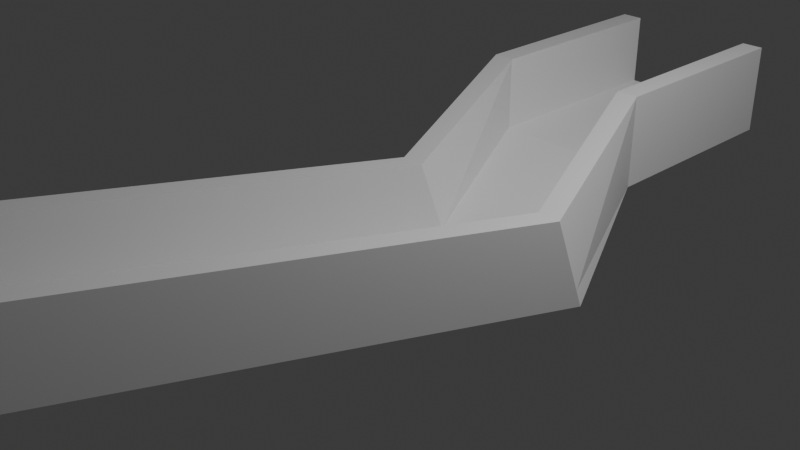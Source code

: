 # Source: FlatWallsCurve.blend  (saved by Blender 4.4.30; exported with 4.5.12 LTS)
import bpy
from mathutils import Matrix  # noqa: F401  (used for matrix-valued properties, if any)

bpy.ops.wm.read_factory_settings(use_empty=True)
scene = bpy.context.scene
scene.name = 'Scene'

# ---- collections
col_collection = bpy.data.collections.new('Collection'); scene.collection.children.link(col_collection)

# ---- materials (node trees are filled in below, after node groups)
mat_material = bpy.data.materials.new('Material')
mat_material.alpha_threshold = 0.0
mat_material.roughness = 0.5
mat_material.line_color = (0.0, 0.0, 0.0, 1.0)

# ---- material node trees
mat_material.use_nodes = True; mat_material.node_tree.nodes.clear()
_N = mat_material.node_tree.nodes; _L = mat_material.node_tree.links
n0 = _N.new('ShaderNodeOutputMaterial'); n0.name = 'Material Output'; n0.location = (300, 300)
n1 = _N.new('ShaderNodeBsdfPrincipled'); n1.name = 'Principled BSDF'; n1.location = (10, 300)
n1.inputs[3].default_value = 1.45
_L.new(n1.outputs[0], n0.inputs[0])
n0.is_active_output = True

# ---- world
world_world = bpy.data.worlds.new('World'); scene.world = world_world
world_world.use_nodes = True; world_world.node_tree.nodes.clear()
_N = world_world.node_tree.nodes; _L = world_world.node_tree.links
n0 = _N.new('ShaderNodeOutputWorld'); n0.name = 'World Output'; n0.location = (300, 300)
n1 = _N.new('ShaderNodeBackground'); n1.name = 'Background'; n1.location = (10, 300)
n1.inputs[0].default_value = (0.05088, 0.05088, 0.05088, 1.0)
_L.new(n1.outputs[0], n0.inputs[0])
n0.is_active_output = True
world_world.color = (0.05088, 0.05088, 0.05088)
world_world.sun_shadow_jitter_overblur = 0.0

# ---- cameras
cam_camera = bpy.data.cameras.new('Camera')
cam_camera.clip_end = 100.0
cam_camera.ortho_scale = 7.314

# ---- lights
light_light = bpy.data.lights.new('Light', 'POINT')
light_light.energy = 1000.0
light_light.shadow_soft_size = 0.1

# ---- meshes
me_cube = bpy.data.meshes.new('Cube')
me_cube.from_pydata([(1.0, 1.0, 1.0), (1.0, 1.0, -1.0), (0.2529, -1.049, 3.244), (0.2699, -1.038, 1.421), (-1.0, 1.0, 1.0), (-1.0, 1.0, -1.0), (-1.747, -1.049, 3.244), (-1.73, -1.038, 1.421), (0.0, 1.0, -1.0), (-0.7471, -1.049, 3.244), (-0.7301, -1.038, 1.421), (0.0, 1.0, 1.0), (-0.2301, -1.038, 1.421), (0.5, 1.0, 1.0), (0.5, 1.0, -1.0), (-0.2471, -1.049, 3.244), (0.01986, -1.038, 1.421), (0.75, 1.0, 1.0), (0.75, 1.0, -1.0), (0.002915, -1.049, 3.244), (-0.5, 1.0, -1.0), (-1.247, -1.049, 3.244), (-1.23, -1.038, 1.421), (-0.5, 1.0, 1.0), (-0.75, 1.0, -1.0), (-1.497, -1.049, 3.244), (-1.48, -1.038, 1.421), (-0.75, 1.0, 1.0), (-1.569, -1.096, 10.94), (-1.819, -1.096, 10.94), (1.0, 1.0, 9.447), (0.1813, -1.096, 10.94), (-1.0, 1.0, 9.447), (0.75, 1.0, 9.447), (-0.06865, -1.096, 10.94), (-0.75, 1.0, 9.447), (-0.001226, 0.08851, -3.486), (1.982, 0.07746, -1.663), (-0.01817, 0.07746, -1.663), (1.999, 0.08851, -3.486), (0.9988, 0.08851, -3.486), (0.9818, 0.07746, -1.663), (1.482, 0.07746, -1.663), (1.499, 0.08851, -3.486), (1.732, 0.07746, -1.663), (1.749, 0.08851, -3.486), (0.4988, 0.08851, -3.486), (0.4818, 0.07746, -1.663), (0.2488, 0.08851, -3.486), (0.2318, 0.07746, -1.663), (1.91, 0.03081, 6.036), (-0.08974, 0.03081, 6.036), (1.66, 0.03081, 6.036), (0.1603, 0.03081, 6.036), (-1.0, 0.5, 1.0), (1.0, 0.5, -1.0), (-1.0, 0.5, 9.447), (-1.0, 0.5, -1.0), (1.0, 0.5, 1.0), (0.0, 0.5, -1.0), (0.0, 0.5, 1.0), (0.5, 0.5, 1.0), (0.5, 0.5, -1.0), (0.75, 0.5, 1.0), (0.75, 0.5, -1.0), (-0.5, 0.5, -1.0), (-0.5, 0.5, 1.0), (-0.75, 0.5, -1.0), (-0.75, 0.5, 1.0), (1.0, 0.5, 9.447), (0.75, 0.5, 9.447), (-0.75, 0.5, 9.447), (-0.8657, -0.475, -1.032), (1.117, -0.486, 0.7907), (0.1343, -0.475, -1.032), (0.1174, -0.486, 0.7907), (0.6174, -0.486, 0.7907), (0.6343, -0.475, -1.032), (0.8674, -0.486, 0.7907), (0.8843, -0.475, -1.032), (-0.3657, -0.475, -1.032), (-0.3826, -0.486, 0.7907), (-0.6157, -0.475, -1.032), (-0.6326, -0.486, 0.7907), (1.046, -0.5326, 8.489), (0.7958, -0.5326, 8.489), (-0.7042, -0.5326, 8.489), (-0.8826, -0.486, 0.7907), (1.134, -0.475, -1.032), (-0.9542, -0.5326, 8.489), (-1.298, -0.7567, 0.1946), (0.6851, -0.7677, 2.017), (-0.2979, -0.7567, 0.1946), (-0.3149, -0.7677, 2.017), (0.1851, -0.7677, 2.017), (0.2021, -0.7567, 0.1946), (0.4351, -0.7677, 2.017), (0.4521, -0.7567, 0.1946), (-0.7979, -0.7567, 0.1946), (-0.8149, -0.7677, 2.017), (-1.048, -0.7567, 0.1946), (-1.065, -0.7677, 2.017), (0.6136, -0.8144, 9.716), (0.3636, -0.8144, 9.716), (-1.136, -0.8144, 9.716), (-1.315, -0.7677, 2.017), (0.7021, -0.7567, 0.1946), (-1.386, -0.8144, 9.716), (-1.0, 0.75, 1.0), (1.0, 0.75, -1.0), (-1.0, 0.75, 9.447), (-1.0, 0.75, -1.0), (1.0, 0.75, 1.0), (0.0, 0.75, -1.0), (0.0, 0.75, 1.0), (0.5, 0.75, 1.0), (0.5, 0.75, -1.0), (0.75, 0.75, 1.0), (0.75, 0.75, -1.0), (-0.5, 0.75, -1.0), (-0.5, 0.75, 1.0), (-0.75, 0.75, -1.0), (-0.75, 0.75, 1.0), (1.0, 0.75, 9.447), (0.75, 0.75, 9.447), (-0.75, 0.75, 9.447)], [], [(96, 19, 34, 103), (26, 25, 6, 7), (111, 108, 4, 5), (97, 106, 3, 16), (106, 91, 2, 3), (18, 17, 0, 1), (20, 23, 11, 8), (98, 92, 10, 22), (12, 15, 9, 10), (94, 93, 9, 15), (96, 94, 15, 19), (16, 19, 15, 12), (8, 11, 13, 14), (92, 95, 12, 10), (3, 2, 19, 16), (6, 25, 28, 29), (14, 13, 17, 18), (95, 97, 16, 12), (100, 98, 22, 26), (24, 27, 23, 20), (10, 9, 21, 22), (93, 99, 21, 9), (5, 4, 27, 24), (90, 100, 26, 7), (22, 21, 25, 26), (99, 101, 25, 21), (104, 107, 29, 28), (102, 103, 34, 31), (19, 2, 31, 34), (105, 6, 29, 107), (122, 27, 35, 125), (112, 0, 30, 123), (27, 4, 32, 35), (0, 17, 33, 30), (73, 37, 50, 84), (83, 49, 53, 86), (54, 38, 51, 56), (69, 70, 52, 50), (71, 56, 51, 53), (66, 68, 49, 47), (57, 67, 48, 36), (60, 66, 47, 41), (67, 65, 46, 48), (62, 64, 45, 43), (59, 62, 43, 40), (63, 61, 42, 44), (61, 60, 41, 42), (65, 59, 40, 46), (55, 58, 37, 39), (64, 55, 39, 45), (72, 87, 38, 36), (63, 44, 52, 70), (117, 63, 70, 124), (118, 109, 55, 64), (109, 112, 58, 55), (119, 113, 59, 65), (115, 114, 60, 61), (117, 115, 61, 63), (113, 116, 62, 59), (116, 118, 64, 62), (121, 119, 65, 67), (114, 120, 66, 60), (111, 121, 67, 57), (120, 122, 68, 66), (125, 110, 56, 71), (123, 124, 70, 69), (108, 54, 56, 110), (37, 58, 69, 50), (49, 68, 71, 53), (36, 38, 54, 57), (90, 105, 87, 72), (101, 83, 86, 104), (91, 73, 84, 102), (38, 87, 89, 51), (50, 52, 85, 84), (53, 51, 89, 86), (47, 49, 83, 81), (36, 48, 82, 72), (41, 47, 81, 75), (48, 46, 80, 82), (43, 45, 79, 77), (40, 43, 77, 74), (44, 42, 76, 78), (42, 41, 75, 76), (46, 40, 74, 80), (39, 37, 73, 88), (45, 39, 88, 79), (44, 78, 85, 52), (2, 91, 102, 31), (25, 101, 104, 28), (7, 6, 105, 90), (87, 105, 107, 89), (84, 85, 103, 102), (86, 89, 107, 104), (81, 83, 101, 99), (72, 82, 100, 90), (75, 81, 99, 93), (82, 80, 98, 100), (77, 79, 97, 95), (74, 77, 95, 92), (78, 76, 94, 96), (76, 75, 93, 94), (80, 74, 92, 98), (88, 73, 91, 106), (79, 88, 106, 97), (78, 96, 103, 85), (4, 108, 110, 32), (30, 33, 124, 123), (35, 32, 110, 125), (23, 27, 122, 120), (5, 24, 121, 111), (11, 23, 120, 114), (24, 20, 119, 121), (14, 18, 118, 116), (8, 14, 116, 113), (17, 13, 115, 117), (13, 11, 114, 115), (20, 8, 113, 119), (1, 0, 112, 109), (18, 1, 109, 118), (17, 117, 124, 33), (58, 112, 123, 69), (68, 122, 125, 71), (57, 54, 108, 111)])
_uv = me_cube.uv_layers.new(name='UVMap')
_uv.uv.foreach_set('vector', [0.6562, 0.7188, 0.6562, 0.75, 0.6562, 0.75, 0.6562, 0.7188, 0.375, 0.9688, 0.625, 0.9688, 0.625, 1.0, 0.375, 1.0, 0.375, 0.2188, 0.625, 0.2188, 0.625, 0.25, 0.375, 0.25, 0.3438, 0.7188, 0.375, 0.7188, 0.375, 0.75, 0.3438, 0.75, 0.375, 0.7188, 0.625, 0.7188, 0.625, 0.75, 0.375, 0.75, 0.375, 0.4688, 0.625, 0.4688, 0.625, 0.5, 0.375, 0.5, 0.375, 0.3125, 0.625, 0.3125, 0.625, 0.375, 0.375, 0.375, 0.1875, 0.7188, 0.25, 0.7188, 0.25, 0.75, 0.1875, 0.75, 0.375, 0.8125, 0.625, 0.8125, 0.625, 0.875, 0.375, 0.875, 0.6875, 0.7188, 0.75, 0.7188, 0.75, 0.75, 0.6875, 0.75, 0.6562, 0.7188, 0.6875, 0.7188, 0.6875, 0.75, 0.6562, 0.75, 0.375, 0.7812, 0.625, 0.7812, 0.625, 0.8125, 0.375, 0.8125, 0.375, 0.375, 0.625, 0.375, 0.625, 0.4375, 0.375, 0.4375, 0.25, 0.7188, 0.3125, 0.7188, 0.3125, 0.75, 0.25, 0.75, 0.375, 0.75, 0.625, 0.75, 0.625, 0.7812, 0.375, 0.7812, 0.625, 1.0, 0.625, 0.9688, 0.625, 0.9688, 0.625, 1.0, 0.375, 0.4375, 0.625, 0.4375, 0.625, 0.4688, 0.375, 0.4688, 0.3125, 0.7188, 0.3438, 0.7188, 0.3438, 0.75, 0.3125, 0.75, 0.1562, 0.7188, 0.1875, 0.7188, 0.1875, 0.75, 0.1562, 0.75, 0.375, 0.2812, 0.625, 0.2812, 0.625, 0.3125, 0.375, 0.3125, 0.375, 0.875, 0.625, 0.875, 0.625, 0.9375, 0.375, 0.9375, 0.75, 0.7188, 0.8125, 0.7188, 0.8125, 0.75, 0.75, 0.75, 0.375, 0.25, 0.625, 0.25, 0.625, 0.2812, 0.375, 0.2812, 0.125, 0.7188, 0.1562, 0.7188, 0.1562, 0.75, 0.125, 0.75, 0.375, 0.9375, 0.625, 0.9375, 0.625, 0.9688, 0.375, 0.9688, 0.8125, 0.7188, 0.8438, 0.7188, 0.8438, 0.75, 0.8125, 0.75, 0.8438, 0.7188, 0.875, 0.7188, 0.875, 0.75, 0.8438, 0.75, 0.625, 0.7188, 0.6562, 0.7188, 0.6562, 0.75, 0.625, 0.75, 0.625, 0.7812, 0.625, 0.75, 0.625, 0.75, 0.625, 0.7812, 0.625, 0.03125, 0.625, 0.0, 0.625, 0.0, 0.625, 0.03125, 0.8438, 0.5312, 0.8438, 0.5, 0.8438, 0.5, 0.8438, 0.5312, 0.625, 0.5312, 0.625, 0.5, 0.625, 0.5, 0.625, 0.5312, 0.625, 0.2812, 0.625, 0.25, 0.625, 0.25, 0.625, 0.2812, 0.625, 0.5, 0.625, 0.4688, 0.625, 0.4688, 0.625, 0.5, 0.625, 0.6875, 0.625, 0.625, 0.625, 0.625, 0.625, 0.6875, 0.8438, 0.6875, 0.8438, 0.625, 0.8438, 0.625, 0.8438, 0.6875, 0.625, 0.1875, 0.625, 0.125, 0.625, 0.125, 0.625, 0.1875, 0.625, 0.5625, 0.6562, 0.5625, 0.6562, 0.625, 0.625, 0.625, 0.8438, 0.5625, 0.875, 0.5625, 0.875, 0.625, 0.8438, 0.625, 0.8125, 0.5625, 0.8438, 0.5625, 0.8438, 0.625, 0.8125, 0.625, 0.125, 0.5625, 0.1562, 0.5625, 0.1562, 0.625, 0.125, 0.625, 0.75, 0.5625, 0.8125, 0.5625, 0.8125, 0.625, 0.75, 0.625, 0.1562, 0.5625, 0.1875, 0.5625, 0.1875, 0.625, 0.1562, 0.625, 0.3125, 0.5625, 0.3438, 0.5625, 0.3438, 0.625, 0.3125, 0.625, 0.25, 0.5625, 0.3125, 0.5625, 0.3125, 0.625, 0.25, 0.625, 0.6562, 0.5625, 0.6875, 0.5625, 0.6875, 0.625, 0.6562, 0.625, 0.6875, 0.5625, 0.75, 0.5625, 0.75, 0.625, 0.6875, 0.625, 0.1875, 0.5625, 0.25, 0.5625, 0.25, 0.625, 0.1875, 0.625, 0.375, 0.5625, 0.625, 0.5625, 0.625, 0.625, 0.375, 0.625, 0.3438, 0.5625, 0.375, 0.5625, 0.375, 0.625, 0.3438, 0.625, 0.375, 0.0625, 0.625, 0.0625, 0.625, 0.125, 0.375, 0.125, 0.6562, 0.5625, 0.6562, 0.625, 0.6562, 0.625, 0.6562, 0.5625, 0.6562, 0.5312, 0.6562, 0.5625, 0.6562, 0.5625, 0.6562, 0.5312, 0.3438, 0.5312, 0.375, 0.5312, 0.375, 0.5625, 0.3438, 0.5625, 0.375, 0.5312, 0.625, 0.5312, 0.625, 0.5625, 0.375, 0.5625, 0.1875, 0.5312, 0.25, 0.5312, 0.25, 0.5625, 0.1875, 0.5625, 0.6875, 0.5312, 0.75, 0.5312, 0.75, 0.5625, 0.6875, 0.5625, 0.6562, 0.5312, 0.6875, 0.5312, 0.6875, 0.5625, 0.6562, 0.5625, 0.25, 0.5312, 0.3125, 0.5312, 0.3125, 0.5625, 0.25, 0.5625, 0.3125, 0.5312, 0.3438, 0.5312, 0.3438, 0.5625, 0.3125, 0.5625, 0.1562, 0.5312, 0.1875, 0.5312, 0.1875, 0.5625, 0.1562, 0.5625, 0.75, 0.5312, 0.8125, 0.5312, 0.8125, 0.5625, 0.75, 0.5625, 0.125, 0.5312, 0.1562, 0.5312, 0.1562, 0.5625, 0.125, 0.5625, 0.8125, 0.5312, 0.8438, 0.5312, 0.8438, 0.5625, 0.8125, 0.5625, 0.8438, 0.5312, 0.875, 0.5312, 0.875, 0.5625, 0.8438, 0.5625, 0.625, 0.5312, 0.6562, 0.5312, 0.6562, 0.5625, 0.625, 0.5625, 0.625, 0.2188, 0.625, 0.1875, 0.625, 0.1875, 0.625, 0.2188, 0.625, 0.625, 0.625, 0.5625, 0.625, 0.5625, 0.625, 0.625, 0.8438, 0.625, 0.8438, 0.5625, 0.8438, 0.5625, 0.8438, 0.625, 0.375, 0.125, 0.625, 0.125, 0.625, 0.1875, 0.375, 0.1875, 0.375, 0.03125, 0.625, 0.03125, 0.625, 0.0625, 0.375, 0.0625, 0.8438, 0.7188, 0.8438, 0.6875, 0.8438, 0.6875, 0.8438, 0.7188, 0.625, 0.7188, 0.625, 0.6875, 0.625, 0.6875, 0.625, 0.7188, 0.625, 0.125, 0.625, 0.0625, 0.625, 0.0625, 0.625, 0.125, 0.625, 0.625, 0.6562, 0.625, 0.6562, 0.6875, 0.625, 0.6875, 0.8438, 0.625, 0.875, 0.625, 0.875, 0.6875, 0.8438, 0.6875, 0.8125, 0.625, 0.8438, 0.625, 0.8438, 0.6875, 0.8125, 0.6875, 0.125, 0.625, 0.1562, 0.625, 0.1562, 0.6875, 0.125, 0.6875, 0.75, 0.625, 0.8125, 0.625, 0.8125, 0.6875, 0.75, 0.6875, 0.1562, 0.625, 0.1875, 0.625, 0.1875, 0.6875, 0.1562, 0.6875, 0.3125, 0.625, 0.3438, 0.625, 0.3438, 0.6875, 0.3125, 0.6875, 0.25, 0.625, 0.3125, 0.625, 0.3125, 0.6875, 0.25, 0.6875, 0.6562, 0.625, 0.6875, 0.625, 0.6875, 0.6875, 0.6562, 0.6875, 0.6875, 0.625, 0.75, 0.625, 0.75, 0.6875, 0.6875, 0.6875, 0.1875, 0.625, 0.25, 0.625, 0.25, 0.6875, 0.1875, 0.6875, 0.375, 0.625, 0.625, 0.625, 0.625, 0.6875, 0.375, 0.6875, 0.3438, 0.625, 0.375, 0.625, 0.375, 0.6875, 0.3438, 0.6875, 0.6562, 0.625, 0.6562, 0.6875, 0.6562, 0.6875, 0.6562, 0.625, 0.625, 0.75, 0.625, 0.7188, 0.625, 0.7188, 0.625, 0.75, 0.8438, 0.75, 0.8438, 0.7188, 0.8438, 0.7188, 0.8438, 0.75, 0.375, 0.0, 0.625, 0.0, 0.625, 0.03125, 0.375, 0.03125, 0.625, 0.0625, 0.625, 0.03125, 0.625, 0.03125, 0.625, 0.0625, 0.625, 0.6875, 0.6562, 0.6875, 0.6562, 0.7188, 0.625, 0.7188, 0.8438, 0.6875, 0.875, 0.6875, 0.875, 0.7188, 0.8438, 0.7188, 0.8125, 0.6875, 0.8438, 0.6875, 0.8438, 0.7188, 0.8125, 0.7188, 0.125, 0.6875, 0.1562, 0.6875, 0.1562, 0.7188, 0.125, 0.7188, 0.75, 0.6875, 0.8125, 0.6875, 0.8125, 0.7188, 0.75, 0.7188, 0.1562, 0.6875, 0.1875, 0.6875, 0.1875, 0.7188, 0.1562, 0.7188, 0.3125, 0.6875, 0.3438, 0.6875, 0.3438, 0.7188, 0.3125, 0.7188, 0.25, 0.6875, 0.3125, 0.6875, 0.3125, 0.7188, 0.25, 0.7188, 0.6562, 0.6875, 0.6875, 0.6875, 0.6875, 0.7188, 0.6562, 0.7188, 0.6875, 0.6875, 0.75, 0.6875, 0.75, 0.7188, 0.6875, 0.7188, 0.1875, 0.6875, 0.25, 0.6875, 0.25, 0.7188, 0.1875, 0.7188, 0.375, 0.6875, 0.625, 0.6875, 0.625, 0.7188, 0.375, 0.7188, 0.3438, 0.6875, 0.375, 0.6875, 0.375, 0.7188, 0.3438, 0.7188, 0.6562, 0.6875, 0.6562, 0.7188, 0.6562, 0.7188, 0.6562, 0.6875, 0.625, 0.25, 0.625, 0.2188, 0.625, 0.2188, 0.625, 0.25, 0.625, 0.5, 0.6562, 0.5, 0.6562, 0.5312, 0.625, 0.5312, 0.8438, 0.5, 0.875, 0.5, 0.875, 0.5312, 0.8438, 0.5312, 0.8125, 0.5, 0.8438, 0.5, 0.8438, 0.5312, 0.8125, 0.5312, 0.125, 0.5, 0.1562, 0.5, 0.1562, 0.5312, 0.125, 0.5312, 0.75, 0.5, 0.8125, 0.5, 0.8125, 0.5312, 0.75, 0.5312, 0.1562, 0.5, 0.1875, 0.5, 0.1875, 0.5312, 0.1562, 0.5312, 0.3125, 0.5, 0.3438, 0.5, 0.3438, 0.5312, 0.3125, 0.5312, 0.25, 0.5, 0.3125, 0.5, 0.3125, 0.5312, 0.25, 0.5312, 0.6562, 0.5, 0.6875, 0.5, 0.6875, 0.5312, 0.6562, 0.5312, 0.6875, 0.5, 0.75, 0.5, 0.75, 0.5312, 0.6875, 0.5312, 0.1875, 0.5, 0.25, 0.5, 0.25, 0.5312, 0.1875, 0.5312, 0.375, 0.5, 0.625, 0.5, 0.625, 0.5312, 0.375, 0.5312, 0.3438, 0.5, 0.375, 0.5, 0.375, 0.5312, 0.3438, 0.5312, 0.6562, 0.5, 0.6562, 0.5312, 0.6562, 0.5312, 0.6562, 0.5, 0.625, 0.5625, 0.625, 0.5312, 0.625, 0.5312, 0.625, 0.5625, 0.8438, 0.5625, 0.8438, 0.5312, 0.8438, 0.5312, 0.8438, 0.5625, 0.375, 0.1875, 0.625, 0.1875, 0.625, 0.2188, 0.375, 0.2188])
me_cube.materials.append(mat_material)
me_cube.use_mirror_vertex_groups = False
me_cube.update()

# ---- objects
ob_cube = bpy.data.objects.new('Cube', me_cube)
ob_light = bpy.data.objects.new('Light', light_light)
ob_camera = bpy.data.objects.new('Camera', cam_camera)

# ---- transforms, parenting, visibility, modifiers, constraints
ob_cube.location = (0.0, 0.0, 0.0)
ob_cube.scale = (1.0, 5.0, 0.1)
ob_cube.lock_rotations_4d = False
ob_cube.empty_display_type = 'ARROWS'
ob_cube.lineart.crease_threshold = 0.0
ob_light.location = (4.076, 1.005, 5.904)
ob_light.rotation_euler = (0.6503, 0.05522, 1.866)
ob_light.lock_rotations_4d = False
ob_light.empty_display_type = 'ARROWS'
ob_light.color = (0.0, 0.0, 0.0, 0.0)
ob_light.lineart.crease_threshold = 0.0
ob_camera.location = (7.359, -6.926, 4.958)
ob_camera.rotation_euler = (1.109, 0.0, 0.8149)
ob_camera.lock_rotations_4d = False
ob_camera.empty_display_type = 'ARROWS'
ob_camera.color = (0.0, 0.0, 0.0, 0.0)
ob_camera.display_type = 'WIRE'
ob_camera.lineart.crease_threshold = 0.0

# ---- collection membership
col_collection.objects.link(ob_cube)
col_collection.objects.link(ob_light)
col_collection.objects.link(ob_camera)

# ---- scene / render settings (as saved in the file)
scene.camera = ob_camera
scene.frame_start = 1; scene.frame_end = 250; scene.frame_set(1)
scene.render.engine = 'BLENDER_EEVEE_NEXT'
bpy.context.view_layer.update()

